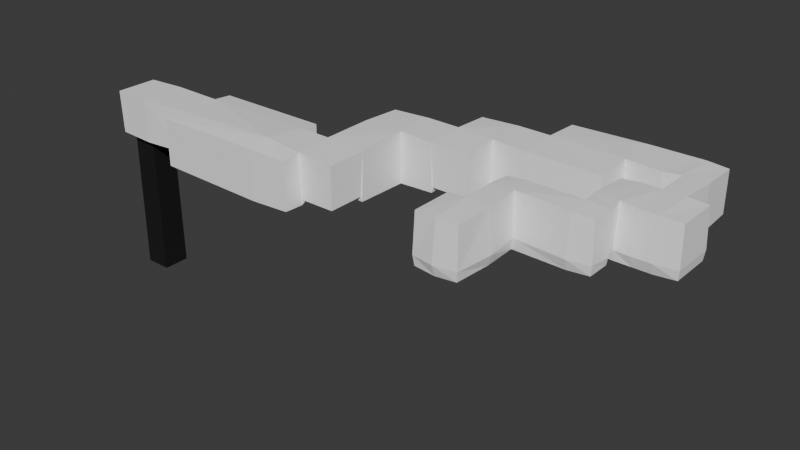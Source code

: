 # Source: c1_m7.blend  (saved by Blender 4.1.24; exported with 4.5.12 LTS)
import bpy
from mathutils import Matrix  # noqa: F401  (used for matrix-valued properties, if any)

bpy.ops.wm.read_factory_settings(use_empty=True)
scene = bpy.context.scene
scene.name = 'Scene'

# ---- collections
col_collection = bpy.data.collections.new('Collection'); scene.collection.children.link(col_collection)

# ---- materials (node trees are filled in below, after node groups)
mat_material = bpy.data.materials.new('Material')
mat_material.use_transparent_shadow = False
mat_black = bpy.data.materials.new('Black')
mat_black.use_transparent_shadow = False

# ---- node groups
ng_geometry_nodes = bpy.data.node_groups.new('Geometry Nodes', 'GeometryNodeTree')
_s = ng_geometry_nodes.interface.new_socket(name='Geometry', in_out='OUTPUT', socket_type='NodeSocketGeometry')
_s = ng_geometry_nodes.interface.new_socket(name='Geometry', in_out='INPUT', socket_type='NodeSocketGeometry')
_s = ng_geometry_nodes.interface.new_socket(name='Object', in_out='INPUT', socket_type='NodeSocketObject')
ng_geometry_nodes.is_modifier = True
_N = ng_geometry_nodes.nodes; _L = ng_geometry_nodes.links
n0 = _N.new('NodeGroupInput'); n0.name = 'Group Input'; n0.location = (-340, 0)
n1 = _N.new('NodeGroupOutput'); n1.name = 'Group Output'; n1.location = (440, 0)
n2 = _N.new('GeometryNodeObjectInfo'); n2.name = 'Object Info'; n2.location = (-160, 0)
n3 = _N.new('GeometryNodeJoinGeometry'); n3.name = 'Join Geometry'; n3.location = (280, 0)
n4 = _N.new('GeometryNodeExtrudeMesh'); n4.name = 'Extrude Mesh'; n4.location = (120, -160)
n4.inputs[3].default_value = -2.0
n4.inputs[4].default_value = False
_L.new(n3.outputs[0], n1.inputs[0])
_L.new(n0.outputs[1], n2.inputs[0])
_L.new(n2.outputs[4], n3.inputs[0])
_L.new(n2.outputs[4], n4.inputs[0])
_L.new(n4.outputs[0], n3.inputs[0])
n1.is_active_output = True

# ---- material node trees
mat_material.use_nodes = True; mat_material.node_tree.nodes.clear()
_N = mat_material.node_tree.nodes; _L = mat_material.node_tree.links
n0 = _N.new('ShaderNodeBsdfPrincipled'); n0.name = 'Principled BSDF'; n0.location = (10, 300)
n0.inputs[0].default_value = (1.0, 1.0, 1.0, 1.0)
n1 = _N.new('ShaderNodeOutputMaterial'); n1.name = 'Material Output'; n1.location = (300, 300)
_L.new(n0.outputs[0], n1.inputs[0])
n1.is_active_output = True
mat_black.use_nodes = True; mat_black.node_tree.nodes.clear()
_N = mat_black.node_tree.nodes; _L = mat_black.node_tree.links
n0 = _N.new('ShaderNodeBsdfPrincipled'); n0.name = 'Principled BSDF'; n0.location = (10, 300)
n0.inputs[0].default_value = (0.0, 0.0, 0.0, 1.0)
n0.inputs[2].default_value = 1.0
n1 = _N.new('ShaderNodeOutputMaterial'); n1.name = 'Material Output'; n1.location = (300, 300)
_L.new(n0.outputs[0], n1.inputs[0])
n1.is_active_output = True

# ---- world
world_world = bpy.data.worlds.new('World'); scene.world = world_world
world_world.use_nodes = True; world_world.node_tree.nodes.clear()
_N = world_world.node_tree.nodes; _L = world_world.node_tree.links
n0 = _N.new('ShaderNodeOutputWorld'); n0.name = 'World Output'; n0.location = (300, 300)
n1 = _N.new('ShaderNodeBackground'); n1.name = 'Background'; n1.location = (10, 300)
n1.inputs[0].default_value = (0.05088, 0.05088, 0.05088, 1.0)
_L.new(n1.outputs[0], n0.inputs[0])
n0.is_active_output = True
world_world.color = (0.05088, 0.05088, 0.05088)
world_world.use_sun_shadow = False
world_world.sun_shadow_jitter_overblur = 0.0

# ---- meshes
me_cube_001 = bpy.data.meshes.new('Cube.001')
me_cube_001.from_pydata([(-2.977, -2.977, 0.0), (-5.0, -5.0, 10.0), (-2.977, 2.977, 0.0), (-5.0, 5.0, 10.0), (2.977, -2.977, 0.0), (5.0, -5.0, 10.0), (2.977, 2.977, 0.0), (5.0, 5.0, 10.0), (20.0, 5.0, 10.0), (20.0, 5.0, 0.0), (20.0, -5.0, 0.0), (20.0, -5.0, 10.0), (50.0, 5.0, 10.0), (70.0, 20.0, -1.5), (50.0, -5.0, 10.0), (20.0, 10.0, 10.0), (60.0, 20.0, -1.5), (50.0, 10.0, 10.0), (60.0, 20.0, 10.0), (20.0, -10.0, 10.0), (70.0, 20.0, 10.0), (50.0, -10.0, 10.0), (70.0, 5.0, -1.5), (20.0, -5.0, -1.5), (20.0, 5.0, -1.5), (50.0, -5.0, -1.5), (50.0, 5.0, -1.5), (50.0, 10.0, -1.5), (20.0, 10.0, -1.5), (20.0, -10.0, -1.5), (50.0, -10.0, -1.5), (60.0, 5.0, 10.0), (70.0, -5.0, 0.0), (70.0, -5.0, 10.0), (60.0, -5.0, 10.0), (60.0, -10.0, 10.0), (70.0, 5.0, 10.0), (60.0, -5.0, -1.5), (60.0, 5.0, -1.5), (60.0, -10.0, -1.5), (60.0, 30.0, 10.0), (60.0, 30.0, -1.5), (70.0, 30.0, 10.0), (70.0, 30.0, -1.5), (80.0, 20.0, 10.0), (80.0, 20.0, -1.5), (80.0, 30.0, 10.0), (80.0, 30.0, -1.5), (90.0, 20.0, 10.0), (90.0, 20.0, 0.0), (90.0, 30.0, 10.0), (90.0, 30.0, -1.5), (80.0, 40.0, 10.0), (80.0, 40.0, -1.5), (90.0, 40.0, 10.0), (90.0, 40.0, -1.5), (100.0, 30.0, 10.0), (100.0, 30.0, -1.5), (100.0, 40.0, 10.0), (100.0, 40.0, -1.5), (120.0, 30.0, 10.0), (120.0, 30.0, -1.5), (120.0, 40.0, 10.0), (120.0, 40.0, -1.5), (100.0, 50.0, 10.0), (100.0, 50.0, -1.5), (120.0, 50.0, 10.0), (120.0, 50.0, -1.5), (130.0, 40.0, 10.0), (130.0, 40.0, 0.0), (130.0, 50.0, 10.0), (130.0, 50.0, 0.0), (80.0, 30.0, 0.0), (60.0, -5.0, 0.0), (60.0, 5.0, 0.0), (70.0, 5.0, 0.0), (80.0, 20.0, 0.0), (90.0, 30.0, 0.0), (120.0, 40.0, 0.0), (120.0, 50.0, 0.0), (135.0, 40.0, 10.0), (135.0, 40.0, 0.0), (135.0, 50.0, 10.0), (135.0, 50.0, 0.0), (140.0, 40.0, 10.0), (140.0, 40.0, 0.0), (140.0, 50.0, 10.0), (140.0, 50.0, 0.0), (135.0, 30.0, 10.0), (135.0, 30.0, 0.0), (140.0, 30.0, 10.0), (140.0, 30.0, 0.0), (135.0, 20.0, 10.0), (135.0, 20.0, 0.0), (140.0, 20.0, 10.0), (140.0, 20.0, 0.0), (145.0, 30.0, 10.0), (145.0, 30.0, 0.0), (145.0, 20.0, 10.0), (145.0, 20.0, 0.0), (130.0, 30.0, 10.0), (130.0, 30.0, 0.0), (130.0, 20.0, 10.0), (130.0, 20.0, 0.0), (125.0, 30.0, 10.0), (125.0, 30.0, 0.0), (125.0, 20.0, 10.0), (125.0, 20.0, 0.0), (130.0, 15.0, 10.0), (130.0, 15.0, 0.0), (125.0, 15.0, 10.0), (125.0, 15.0, 0.0), (130.0, 10.0, 10.0), (130.0, 10.0, 0.0), (125.0, 10.0, 10.0), (125.0, 10.0, 0.0), (110.0, 15.0, 10.0), (110.0, 15.0, 0.0), (110.0, 10.0, 10.0), (110.0, 10.0, 0.0), (105.0, 15.0, 10.0), (105.0, 15.0, 0.0), (105.0, 10.0, 10.0), (105.0, 10.0, 0.0), (110.0, 0.0, 10.0), (110.0, 0.0, 0.0), (105.0, 0.0, 10.0), (105.0, 0.0, 0.0), (110.0, -10.0, 10.0), (110.0, -10.0, 0.0), (105.0, -10.0, 10.0), (105.0, -10.0, 0.0), (100.0, 0.0, 10.0), (100.0, 0.0, 0.0), (100.0, -10.0, 10.0), (100.0, -10.0, 0.0), (135.0, 30.0, -2.0), (140.0, 30.0, -2.0), (135.0, 20.0, -2.0), (140.0, 20.0, -2.0), (145.0, 20.0, -2.0), (145.0, 30.0, -2.0), (130.0, 20.0, -2.0), (130.0, 30.0, -2.0), (125.0, 20.0, -2.0), (125.0, 30.0, -2.0), (125.0, 15.0, -2.0), (130.0, 15.0, -2.0), (125.0, 10.0, -2.0), (130.0, 10.0, -2.0), (110.0, 15.0, -2.0), (110.0, 10.0, -2.0), (105.0, 15.0, -2.0), (105.0, 10.0, -2.0), (110.0, 0.0, -2.0), (105.0, 0.0, -2.0), (110.0, -10.0, -2.0), (105.0, -10.0, -2.0), (100.0, -10.0, -2.0), (100.0, 0.0, -2.0), (-5.0, 5.0, 0.0), (-5.0, -5.0, 0.0), (5.0, 5.0, 0.0), (5.0, -5.0, 0.0), (-2.977, 2.977, -40.0), (-2.977, -2.977, -40.0), (2.977, 2.977, -40.0), (2.977, -2.977, -40.0)], [], [(161, 160, 3, 1), (160, 162, 7, 3), (163, 10, 9, 162), (163, 161, 1, 5), (4, 6, 166, 167), (7, 5, 1, 3), (8, 12, 14, 11), (7, 8, 11, 5), (162, 9, 8, 7), (5, 11, 10, 163), (14, 34, 35, 21), (15, 8, 9, 24, 28), (38, 37, 73, 74), (19, 21, 30, 29), (16, 41, 40, 18), (38, 16, 18, 31), (8, 15, 17, 12), (12, 17, 27, 26), (10, 11, 19, 29, 23), (14, 21, 19, 11), (10, 23, 24, 9), (21, 35, 39, 30), (26, 27, 28, 24), (23, 25, 26, 24), (23, 29, 30, 25), (36, 20, 13, 22), (30, 39, 37, 25), (12, 31, 34, 14), (41, 43, 42, 40), (22, 13, 16, 38), (35, 34, 37, 39), (26, 38, 31, 12), (31, 18, 20, 36), (18, 40, 42, 20), (76, 49, 77, 72), (25, 37, 38, 26), (22, 75, 32, 33, 36), (31, 36, 33, 34), (15, 28, 27, 17), (13, 43, 41, 16), (43, 47, 46, 42), (46, 50, 48, 44), (42, 46, 44, 20), (20, 44, 45, 13), (13, 45, 47, 43), (49, 76, 45, 44, 48), (51, 47, 72, 77), (51, 55, 53, 47), (53, 55, 54, 52), (46, 52, 54, 50), (54, 58, 56, 50), (47, 53, 52, 46), (57, 61, 63, 59), (50, 56, 57, 51), (51, 57, 59, 55), (55, 59, 58, 54), (60, 62, 63, 61), (56, 60, 61, 57), (58, 62, 60, 56), (69, 78, 63, 62, 68), (65, 67, 66, 64), (59, 65, 64, 58), (63, 67, 65, 59), (58, 64, 66, 62), (68, 70, 82, 80), (66, 70, 68, 62), (73, 32, 75, 74), (47, 45, 76, 72), (22, 38, 74, 75), (32, 73, 37, 34, 33), (51, 77, 49, 48, 50), (78, 69, 71, 79), (67, 63, 78, 79), (67, 79, 71, 70, 66), (80, 82, 86, 84), (70, 71, 83, 82), (71, 69, 81, 83), (69, 68, 80, 81), (84, 86, 87, 85), (82, 83, 87, 86), (83, 81, 85, 87), (84, 85, 91, 90), (88, 90, 94, 92), (85, 81, 89, 91), (80, 84, 90, 88), (81, 80, 88, 89), (93, 92, 94, 95), (88, 92, 102, 100), (93, 95, 139, 138), (95, 94, 98, 99), (96, 97, 99, 98), (90, 91, 97, 96), (94, 90, 96, 98), (95, 99, 140, 139), (101, 100, 104, 105), (89, 88, 100, 101), (107, 103, 142, 144), (92, 93, 103, 102), (105, 104, 106, 107), (103, 93, 138, 142), (107, 106, 110, 111), (100, 102, 106, 104), (131, 129, 156, 157), (103, 107, 111, 109), (102, 103, 109, 108), (106, 102, 108, 110), (112, 113, 115, 114), (108, 109, 113, 112), (110, 108, 112, 114), (110, 114, 118, 116), (118, 119, 125, 124), (114, 115, 119, 118), (111, 110, 116, 117), (121, 123, 153, 152), (121, 120, 122, 123), (129, 125, 154, 156), (117, 116, 120, 121), (116, 118, 122, 120), (126, 124, 128, 130), (115, 113, 149, 148), (122, 118, 124, 126), (123, 122, 126, 127), (128, 129, 131, 130), (109, 111, 146, 147), (135, 131, 157, 158), (124, 125, 129, 128), (133, 132, 134, 135), (127, 126, 132, 133), (126, 130, 134, 132), (130, 131, 135, 134), (137, 136, 138, 139), (137, 139, 140, 141), (138, 136, 143, 142), (142, 143, 145, 144), (105, 107, 144, 145), (97, 91, 137, 141), (99, 97, 141, 140), (89, 101, 143, 136), (101, 105, 145, 143), (91, 89, 136, 137), (147, 146, 148, 149), (148, 146, 150, 151), (151, 150, 152, 153), (151, 153, 155, 154), (157, 155, 159, 158), (154, 155, 157, 156), (113, 109, 147, 149), (125, 119, 151, 154), (133, 135, 158, 159), (119, 115, 148, 151), (127, 133, 159, 155), (117, 121, 152, 150), (111, 117, 150, 146), (123, 127, 155, 153), (0, 2, 160, 161), (2, 6, 162, 160), (6, 4, 163, 162), (4, 0, 161, 163), (164, 165, 167, 166), (2, 0, 165, 164), (0, 4, 167, 165), (6, 2, 164, 166)])
me_cube_001.polygons.foreach_set('material_index', [0, 0, 0, 0, 1, 0, 0, 0, 0, 0, 0, 0, 0, 0, 0, 0, 0, 0, 0, 0, 0, 0, 0, 0, 0, 0, 0, 0, 0, 0, 0, 0, 0, 0, 0, 0, 0, 0, 0, 0, 0, 0, 0, 0, 0, 0, 0, 0, 0, 0, 0, 0, 0, 0, 0, 0, 0, 0, 0, 0, 0, 0, 0, 0, 0, 0, 0, 0, 0, 0, 0, 0, 0, 0, 0, 0, 0, 0, 0, 0, 0, 0, 0, 0, 0, 0, 0, 0, 0, 0, 0, 0, 0, 0, 0, 0, 0, 0, 0, 0, 0, 0, 0, 0, 0, 0, 0, 0, 0, 0, 0, 0, 0, 0, 0, 0, 0, 0, 0, 0, 0, 0, 0, 0, 0, 0, 0, 0, 0, 0, 0, 0, 0, 0, 0, 0, 0, 0, 0, 0, 0, 0, 0, 0, 0, 0, 0, 0, 0, 0, 0, 0, 0, 0, 0, 0, 0, 0, 1, 1, 1, 1])
_uv = me_cube_001.uv_layers.new(name='UVMap')
_uv.uv.foreach_set('vector', [0.8433, 0.1333, 0.8433, 0.2, 0.7767, 0.2, 0.7767, 0.1333, 0.6767, 0.6333, 0.6767, 0.7, 0.61, 0.7, 0.61, 0.6333, 0.7467, 0.3, 0.7467, 0.2, 0.8133, 0.2, 0.8133, 0.3, 0.83, 0.4667, 0.83, 0.5333, 0.7633, 0.5333, 0.7633, 0.4667, 0.7602, 0.3135, 0.7998, 0.3135, 0.7998, 0.3135, 0.7602, 0.3135, 0.1, 0.06667, 0.03333, 0.06667, 0.03333, -3.841e-09, 0.1, 1.192e-09, 0.1, 0.1667, 0.1, 0.3667, 0.03333, 0.3667, 0.03333, 0.1667, 0.1, 0.06667, 0.1, 0.1667, 0.03333, 0.1667, 0.03333, 0.06667, 0.6767, 0.7, 0.6767, 0.8, 0.61, 0.8, 0.61, 0.7, 0.7633, 0.4667, 0.7633, 0.3667, 0.83, 0.3667, 0.83, 0.4667, 0.03333, 0.3667, 0.03333, 0.4333, 1.815e-08, 0.4333, 2.318e-08, 0.3667, 0.8133, 0.3333, 0.8133, 0.3, 0.88, 0.3, 0.89, 0.3, 0.89, 0.3333, 0.5233, 0.6667, 0.5233, 0.7333, 0.5133, 0.7333, 0.5133, 0.6667, 0.5333, 0.6333, 0.5333, 0.4333, 0.61, 0.4333, 0.61, 0.6333, 0.7767, 0.1, 0.7767, 0.1667, 0.7, 0.1667, 0.7, 0.1, 0.7767, 1.416e-09, 0.7767, 0.1, 0.7, 0.1, 0.7, -4.372e-09, 0.1, 0.1667, 0.1333, 0.1667, 0.1333, 0.3667, 0.1, 0.3667, 0.6367, 0.8, 0.67, 0.8, 0.67, 0.8767, 0.6367, 0.8767, 0.88, 0.2333, 0.8133, 0.2333, 0.8133, 0.2, 0.89, 0.2, 0.89, 0.2333, 0.03333, 0.3667, 2.318e-08, 0.3667, 3.828e-08, 0.1667, 0.03333, 0.1667, 0.88, 0.2333, 0.89, 0.2333, 0.89, 0.3, 0.88, 0.3, 0.5333, 0.4333, 0.5333, 0.3667, 0.61, 0.3667, 0.61, 0.4333, 0.5, 0.06667, 0.5333, 0.06667, 0.5333, 0.2667, 0.5, 0.2667, 0.4333, 0.2667, 0.4333, 0.06667, 0.5, 0.06667, 0.5, 0.2667, 0.4333, 0.2667, 0.4, 0.2667, 0.4, 0.06667, 0.4333, 0.06667, 0.5333, 0.7333, 0.5333, 0.6333, 0.61, 0.6333, 0.61, 0.7333, 0.4, 0.06667, 0.4, 4.768e-09, 0.4333, 7.284e-09, 0.4333, 0.06667, 0.1, 0.3667, 0.1, 0.4333, 0.03333, 0.4333, 0.03333, 0.3667, 0.9067, 0.3667, 0.9067, 0.4333, 0.83, 0.4333, 0.83, 0.3667, 0.6, 0.2, 0.6, 0.3, 0.5333, 0.3, 0.5333, 0.2, 0.91, 0.6667, 0.9433, 0.6667, 0.9433, 0.7433, 0.91, 0.7433, 0.83, 0.9567, 0.7633, 0.9567, 0.7633, 0.88, 0.83, 0.88, 0.1, 0.4333, 0.2, 0.4333, 0.2, 0.5, 0.1, 0.5, 0.2, 0.4333, 0.2667, 0.4333, 0.2667, 0.5, 0.2, 0.5, 0.4667, 0.9, 0.5333, 0.9, 0.5333, 0.9667, 0.4667, 0.9667, 0.4333, 0.06667, 0.4333, 7.284e-09, 0.5, 1.232e-08, 0.5, 0.06667, 0.61, 0.7333, 0.6, 0.7333, 0.6, 0.8, 0.5333, 0.8, 0.5333, 0.7333, 0.1, 0.4333, 0.1, 0.5, 0.03333, 0.5, 0.03333, 0.4333, 0.6867, 0.3667, 0.7633, 0.3667, 0.7633, 0.5667, 0.6867, 0.5667, 0.6, 0.3, 0.6, 0.3667, 0.5333, 0.3667, 0.5333, 0.3, 0.9067, 0.4333, 0.9067, 0.5, 0.83, 0.5, 0.83, 0.4333, 0.2667, 0.5667, 0.2667, 0.6333, 0.2, 0.6333, 0.2, 0.5667, 0.2667, 0.5, 0.2667, 0.5667, 0.2, 0.5667, 0.2, 0.5, 0.8433, 0.6667, 0.8433, 0.6, 0.92, 0.6, 0.92, 0.6667, 0.6, 0.3, 0.6667, 0.3, 0.6667, 0.3667, 0.6, 0.3667, 0.91, 0.5333, 0.91, 0.6, 0.92, 0.6, 0.8433, 0.6, 0.8433, 0.5333, 0.5333, 0.6667, 0.5333, 0.7333, 0.5233, 0.7333, 0.5233, 0.6667, 0.4, 0.4667, 0.4667, 0.4667, 0.4667, 0.5333, 0.4, 0.5333, 0.7633, 0.7667, 0.7633, 0.8333, 0.6867, 0.8333, 0.6867, 0.7667, 0.2667, 0.5667, 0.3333, 0.5667, 0.3333, 0.6333, 0.2667, 0.6333, 0.3333, 0.6333, 0.3333, 0.7, 0.2667, 0.7, 0.2667, 0.6333, 0.8967, 0.9567, 0.83, 0.9567, 0.83, 0.88, 0.8967, 0.88, 0.4, 0.4, 0.4, 0.2667, 0.4667, 0.2667, 0.4667, 0.4, 0.6867, 0.7667, 0.6867, 0.7, 0.7633, 0.7, 0.7633, 0.7667, 0.4, 0.4667, 0.4, 0.4, 0.4667, 0.4, 0.4667, 0.4667, 0.7633, 0.8333, 0.7633, 0.9, 0.6867, 0.9, 0.6867, 0.8333, 0.8967, 0.8, 0.9633, 0.8, 0.9633, 0.8767, 0.8967, 0.8767, 0.6867, 0.7, 0.6867, 0.5667, 0.7633, 0.5667, 0.7633, 0.7, 0.3333, 0.7, 0.3333, 0.8333, 0.2667, 0.8333, 0.2667, 0.7, 0.6267, 0.8333, 0.6267, 0.9, 0.6367, 0.9, 0.56, 0.9, 0.56, 0.8333, 0.6867, 0.3667, 0.6867, 0.5, 0.61, 0.5, 0.61, 0.3667, 0.9633, 0.9533, 0.8967, 0.9533, 0.8967, 0.8767, 0.9633, 0.8767, 0.4667, 0.2667, 0.5333, 0.2667, 0.5333, 0.4, 0.4667, 0.4, 0.3333, 0.7, 0.4, 0.7, 0.4, 0.8333, 0.3333, 0.8333, 0.3333, 0.9, 0.4, 0.9, 0.4, 0.9333, 0.3333, 0.9333, 0.4, 0.8333, 0.4, 0.9, 0.3333, 0.9, 0.3333, 0.8333, 0.8433, 0.1333, 0.91, 0.1333, 0.91, 0.2, 0.8433, 0.2, 0.6867, 0.7, 0.6867, 0.7667, 0.6767, 0.7667, 0.6767, 0.7, 0.5233, 0.7333, 0.5233, 0.8, 0.5133, 0.8, 0.5133, 0.7333, 0.9733, 0.51, 0.9067, 0.51, 0.9067, 0.52, 0.9067, 0.4433, 0.9733, 0.4433, 0.9733, 0.4433, 0.9733, 0.4333, 0.9067, 0.4333, 0.9067, 0.3667, 0.9733, 0.3667, 0.4, 0.6, 0.4667, 0.6, 0.4667, 0.6667, 0.4, 0.6667, 0.6867, 0.6333, 0.6867, 0.7, 0.6767, 0.7, 0.6767, 0.6333, 0.6867, 0.5, 0.6767, 0.5, 0.6767, 0.5667, 0.61, 0.5667, 0.61, 0.5, 0.3333, 0.9333, 0.4, 0.9333, 0.4, 0.9667, 0.3333, 0.9667, 0.61, 0.5667, 0.6767, 0.5667, 0.6767, 0.6, 0.61, 0.6, 0.4667, 0.6667, 0.4667, 0.6, 0.5, 0.6, 0.5, 0.6667, 0.6267, 0.8333, 0.56, 0.8333, 0.56, 0.8, 0.6267, 0.8, 0.8433, 0.7333, 0.8433, 0.6667, 0.91, 0.6667, 0.91, 0.7333, 0.61, 0.6, 0.6767, 0.6, 0.6767, 0.6333, 0.61, 0.6333, 0.5, 0.6667, 0.5, 0.6, 0.5333, 0.6, 0.5333, 0.6667, 0.8433, 0.7333, 0.91, 0.7333, 0.91, 0.8, 0.8433, 0.8, 0.2667, 0.9333, 0.2667, 0.9667, 0.2, 0.9667, 0.2, 0.9333, 0.5333, 0.6, 0.5, 0.6, 0.5, 0.5333, 0.5333, 0.5333, 0.3333, 0.9333, 0.3333, 0.9667, 0.2667, 0.9667, 0.2667, 0.9333, 0.4, 0.9667, 0.4, 0.9, 0.4667, 0.9, 0.4667, 0.9667, 0.4667, 0.7333, 0.4, 0.7333, 0.4, 0.7, 0.4667, 0.7, 0.2667, 0.9333, 0.2, 0.9333, 0.2, 0.9, 0.2667, 0.9, 0.4667, 0.7333, 0.4667, 0.7, 0.48, 0.7, 0.48, 0.7333, 0.4667, 0.7, 0.4, 0.7, 0.4, 0.6667, 0.4667, 0.6667, 0.8967, 0.8, 0.8967, 0.8667, 0.83, 0.8667, 0.83, 0.8, 0.7633, 0.7667, 0.83, 0.7667, 0.83, 0.8, 0.7633, 0.8, 0.2, 0.9667, 0.2667, 0.9667, 0.2667, 1.0, 0.2, 1.0, 0.4667, 0.7, 0.4667, 0.6667, 0.48, 0.6667, 0.48, 0.7, 0.83, 0.7, 0.7633, 0.7, 0.7633, 0.6667, 0.83, 0.6667, 0.83, 0.7333, 0.7633, 0.7333, 0.7633, 0.7, 0.83, 0.7, 0.4667, 0.8, 0.4667, 0.7667, 0.48, 0.7667, 0.48, 0.8, 0.4, 0.7333, 0.4667, 0.7333, 0.4667, 0.7667, 0.4, 0.7667, 0.5467, 0.9, 0.48, 0.9, 0.48, 0.8333, 0.5467, 0.8333, 0.4667, 0.7667, 0.4667, 0.7333, 0.48, 0.7333, 0.48, 0.7667, 0.5467, 0.8333, 0.48, 0.8333, 0.48, 0.8, 0.5467, 0.8, 0.2667, 0.9, 0.2, 0.9, 0.2, 0.8667, 0.2667, 0.8667, 0.9233, 0.2667, 0.9567, 0.2667, 0.9567, 0.28, 0.9233, 0.28, 0.7333, 0.2, 0.7, 0.2, 0.7, 0.1667, 0.7333, 0.1667, 0.9567, 0.28, 0.9567, 0.3467, 0.9233, 0.3467, 0.9233, 0.28, 0.2, 0.8667, 0.2, 0.9, 0.1667, 0.9, 0.1667, 0.8667, 0.7767, -4.309e-08, 0.8433, -3.806e-08, 0.8433, 0.03333, 0.7767, 0.03333, 0.9233, 0.28, 0.9233, 0.3467, 0.89, 0.3467, 0.89, 0.28, 0.1667, 0.8667, 0.1667, 0.9, 0.1333, 0.9, 0.1333, 0.8667, 0.1667, 0.8667, 0.1333, 0.8667, 0.1333, 0.7667, 0.1667, 0.7667, 0.7633, 0.5333, 0.83, 0.5333, 0.83, 0.6, 0.7633, 0.6, 0.7767, 0.03333, 0.8433, 0.03333, 0.8433, 0.1333, 0.7767, 0.1333, 0.7333, 0.3333, 0.6667, 0.3333, 0.6667, 0.2333, 0.7333, 0.2333, 0.4667, 0.9, 0.4667, 0.8667, 0.48, 0.8667, 0.48, 0.9, 0.4667, 0.9, 0.4, 0.9, 0.4, 0.8667, 0.4667, 0.8667, 0.83, 0.6667, 0.83, 0.6, 0.8433, 0.6, 0.8433, 0.6667, 0.7333, 0.2333, 0.6667, 0.2333, 0.6667, 0.2, 0.7333, 0.2, 0.1667, 0.7667, 0.1333, 0.7667, 0.1333, 0.7333, 0.1667, 0.7333, 0.06667, 0.7333, 0.06667, 0.7667, -7.019e-09, 0.7667, -4.502e-09, 0.7333, 0.8433, 0.03333, 0.8433, -3.806e-08, 0.8567, -3.705e-08, 0.8567, 0.03333, 0.1333, 0.7333, 0.1333, 0.7667, 0.06667, 0.7667, 0.06667, 0.7333, 0.4667, 0.8667, 0.4, 0.8667, 0.4, 0.8, 0.4667, 0.8, 0.9567, 0.2, 0.9567, 0.2667, 0.9233, 0.2667, 0.9233, 0.2, 0.7333, 0.3667, 0.7333, 0.3333, 0.7467, 0.3333, 0.7467, 0.3667, 0.89, 0.2667, 0.9233, 0.2667, 0.9233, 0.28, 0.89, 0.28, 0.7633, 0.6, 0.83, 0.6, 0.83, 0.6667, 0.7633, 0.6667, 0.7633, 0.8667, 0.7633, 0.8, 0.83, 0.8, 0.83, 0.8667, 0.48, 0.7333, 0.48, 0.6667, 0.5133, 0.6667, 0.5133, 0.7333, 0.06667, 0.7333, -4.502e-09, 0.7333, -1.986e-09, 0.7, 0.06667, 0.7, 0.9233, 0.2, 0.9233, 0.2667, 0.89, 0.2667, 0.89, 0.2, 0.9233, 0.03333, 0.9233, 0.06667, 0.8567, 0.06667, 0.8567, 0.03333, 0.9233, 0.03333, 0.8567, 0.03333, 0.8567, -3.705e-08, 0.9233, -3.202e-08, 0.8567, 0.06667, 0.9233, 0.06667, 0.9233, 0.1, 0.8567, 0.1, 0.8567, 0.1, 0.9233, 0.1, 0.9233, 0.1333, 0.8567, 0.1333, 0.5467, 0.9, 0.5467, 0.8333, 0.56, 0.8333, 0.56, 0.9, 0.83, 0.8, 0.83, 0.7667, 0.8433, 0.7667, 0.8433, 0.8, 0.83, 0.8667, 0.8967, 0.8667, 0.8967, 0.88, 0.83, 0.88, 0.83, 0.7333, 0.83, 0.7, 0.8433, 0.7, 0.8433, 0.7333, 0.83, 0.7, 0.83, 0.6667, 0.8433, 0.6667, 0.8433, 0.7, 0.83, 0.7667, 0.83, 0.7333, 0.8433, 0.7333, 0.8433, 0.7667, 0.7, 5.285e-08, 0.7, 0.03333, 0.6667, 0.03333, 0.6667, 5.033e-08, 0.6667, 0.03333, 0.7, 0.03333, 0.7, 0.1333, 0.6667, 0.1333, 0.6667, 0.1333, 0.7, 0.1333, 0.7, 0.1667, 0.6667, 0.1667, 0.6667, 0.1333, 0.6667, 0.1667, 0.6, 0.1667, 0.6, 0.1333, 0.5333, 0.1667, 0.6, 0.1667, 0.6, 0.2, 0.5333, 0.2, 0.6, 0.1333, 0.6, 0.1667, 0.5333, 0.1667, 0.5333, 0.1333, 0.89, 0.3467, 0.9233, 0.3467, 0.9233, 0.36, 0.89, 0.36, 0.83, 0.6, 0.83, 0.5333, 0.8433, 0.5333, 0.8433, 0.6, 0.7633, 0.8667, 0.83, 0.8667, 0.83, 0.88, 0.7633, 0.88, 0.8433, 0.1333, 0.8433, 0.03333, 0.8567, 0.03333, 0.8567, 0.1333, 0.48, 0.7333, 0.5133, 0.7333, 0.5133, 0.7467, 0.48, 0.7467, 0.7333, 0.2333, 0.7333, 0.2, 0.7467, 0.2, 0.7467, 0.2333, 0.7333, 0.3333, 0.7333, 0.2333, 0.7467, 0.2333, 0.7467, 0.3333, 0.4667, 0.8667, 0.4667, 0.8, 0.48, 0.8, 0.48, 0.8667, 0.7602, 0.3532, 0.7998, 0.3532, 0.8133, 0.3667, 0.7467, 0.3667, 0.7998, 0.3532, 0.7998, 0.3135, 0.8133, 0.3, 0.8133, 0.3667, 0.7998, 0.3135, 0.7602, 0.3135, 0.7467, 0.3, 0.8133, 0.3, 0.7602, 0.3135, 0.7602, 0.3532, 0.7467, 0.3667, 0.7467, 0.3, 0.7998, 0.3532, 0.7602, 0.3532, 0.7602, 0.3135, 0.7998, 0.3135, 0.7998, 0.3532, 0.7602, 0.3532, 0.7602, 0.3532, 0.7998, 0.3532, 0.7602, 0.3532, 0.7602, 0.3135, 0.7602, 0.3135, 0.7602, 0.3532, 0.7998, 0.3135, 0.7998, 0.3532, 0.7998, 0.3532, 0.7998, 0.3135])
me_cube_001.materials.append(mat_material)
me_cube_001.materials.append(mat_black)
me_cube_001.update()
me_cube_002 = bpy.data.meshes.new('Cube.002')
me_cube_002.from_pydata([(-1.0, -1.0, -1.0), (-1.0, -1.0, 1.0), (-1.0, 1.0, -1.0), (-1.0, 1.0, 1.0), (1.0, -1.0, -1.0), (1.0, -1.0, 1.0), (1.0, 1.0, -1.0), (1.0, 1.0, 1.0)], [], [(0, 1, 3, 2), (2, 3, 7, 6), (6, 7, 5, 4), (4, 5, 1, 0), (2, 6, 4, 0), (7, 3, 1, 5)])
_uv = me_cube_002.uv_layers.new(name='UVMap')
_uv.uv.foreach_set('vector', [0.375, 0.0, 0.625, 0.0, 0.625, 0.25, 0.375, 0.25, 0.375, 0.25, 0.625, 0.25, 0.625, 0.5, 0.375, 0.5, 0.375, 0.5, 0.625, 0.5, 0.625, 0.75, 0.375, 0.75, 0.375, 0.75, 0.625, 0.75, 0.625, 1.0, 0.375, 1.0, 0.125, 0.5, 0.375, 0.5, 0.375, 0.75, 0.125, 0.75, 0.625, 0.5, 0.875, 0.5, 0.875, 0.75, 0.625, 0.75])
me_cube_002.update()
me_cube = bpy.data.meshes.new('Cube')
me_cube.from_pydata([(-1.0, -10.0, 1.0), (49.0, 20.0, 0.0), (39.0, 20.0, 0.0), (49.0, 5.0, 0.0), (-1.0, -5.0, 0.0), (-1.0, 5.0, 0.0), (29.0, -5.0, 0.0), (29.0, 5.0, 0.0), (29.0, 10.0, 0.0), (-1.0, 10.0, 0.0), (-1.0, -10.0, 0.0), (29.0, -10.0, 0.0), (39.0, -5.0, 0.0), (39.0, 5.0, 0.0), (39.0, -10.0, 0.0), (39.0, 30.0, 0.0), (49.0, 30.0, 0.0), (59.0, 20.0, 0.0), (59.0, 30.0, 0.0), (69.0, 30.0, 0.0), (59.0, 40.0, 0.0), (69.0, 40.0, 0.0), (79.0, 30.0, 0.0), (79.0, 40.0, 0.0), (99.0, 30.0, 0.0), (99.0, 40.0, 0.0), (79.0, 50.0, 0.0), (99.0, 50.0, 0.0), (114.0, 30.0, -0.5), (119.0, 30.0, -0.5), (114.0, 20.0, -0.5), (119.0, 20.0, -0.5), (124.0, 20.0, -0.5), (124.0, 30.0, -0.5), (109.0, 20.0, -0.5), (109.0, 30.0, -0.5), (104.0, 20.0, -0.5), (104.0, 30.0, -0.5), (104.0, 15.0, -0.5), (109.0, 15.0, -0.5), (104.0, 10.0, -0.5), (109.0, 10.0, -0.5), (89.0, 15.0, -0.5), (89.0, 10.0, -0.5), (84.0, 15.0, -0.5), (84.0, 10.0, -0.5), (89.0, 0.0, -0.5), (84.0, 0.0, -0.5), (89.0, -10.0, -0.5), (84.0, -10.0, -0.5), (79.0, -10.0, -0.5), (79.0, 0.0, -0.5), (29.0, 5.0, 1.0), (-1.0, 10.0, 1.0), (-1.0, -5.0, 1.0), (-1.0, 5.0, 1.0), (39.0, 20.0, 1.0), (29.0, 10.0, 1.0), (49.0, 20.0, 1.0), (49.0, 30.0, 1.0), (39.0, 30.0, 1.0), (59.0, 20.0, 1.0), (59.0, 30.0, 1.0), (69.0, 40.0, 1.0), (69.0, 30.0, 1.0), (59.0, 40.0, 1.0), (79.0, 30.0, 1.0), (79.0, 40.0, 1.0), (79.0, 50.0, 1.0), (99.0, 40.0, 1.0), (99.0, 50.0, 1.0), (29.0, -10.0, 1.0), (26.39, -10.0, 1.0), (39.0, -10.0, 1.0), (39.0, -5.0, 1.0), (79.0, -10.0, 1.0), (49.0, 5.0, 1.0), (39.0, 5.0, 1.0), (84.0, -10.0, 1.0), (84.0, 0.0, 1.0), (79.0, 0.0, 1.0), (84.0, 10.0, 1.0), (84.0, 15.0, 1.0), (89.0, -10.0, 1.0), (89.0, 0.0, 1.0), (89.0, 10.0, 1.0), (104.0, 10.0, 1.0), (104.0, 15.0, 1.0), (89.0, 15.0, 1.0), (99.0, 30.0, 1.0), (109.0, 10.0, 1.0), (104.0, 20.0, 1.0), (104.0, 30.0, 1.0), (109.0, 20.0, 1.0), (109.0, 15.0, 1.0), (109.0, 30.0, 1.0), (114.0, 30.0, 1.0), (114.0, 20.0, 1.0), (119.0, 30.0, 1.0), (119.0, 20.0, 1.0), (124.0, 20.0, 1.0), (124.0, 30.0, 1.0), (79.0, 50.0, 0.2308), (79.41, 50.0, 0.2371), (39.0, -10.0, 0.3846), (89.0, -10.0, -0.3846), (29.0, -10.0, 0.5385), (27.54, -10.0, 0.561), (83.5, -10.0, -0.3), (88.7, -10.0, -0.38), (84.0, -10.0, -0.3077), (38.66, -10.0, 0.3898)], [], [(4, 10, 0, 54), (53, 9, 5, 55), (5, 4, 54, 55), (68, 70, 27, 26, 103, 102), (102, 103, 26), (71, 106, 11, 14, 111, 104, 73), (105, 83, 78, 110, 49, 48, 109), (72, 0, 10, 11, 106, 107), (107, 106, 71, 72), (110, 78, 75, 50, 49, 108), (48, 105, 109), (14, 104, 111), (49, 110, 108), (53, 55, 54, 0, 72, 71, 73, 74, 77, 52, 57), (77, 76, 58, 61, 62, 59, 60, 56), (82, 81, 79, 80, 75, 78, 83, 84, 85, 86, 90, 94, 87, 88), (89, 69, 70, 68, 67, 63, 65, 62, 64, 66), (92, 91, 93, 97, 99, 100, 101, 98, 96, 95), (74, 12, 13, 77), (15, 2, 56, 60), (56, 2, 13, 77), (52, 7, 8, 57), (7, 5, 9, 8), (4, 5, 7, 6), (4, 6, 11, 10), (76, 3, 1, 58), (14, 11, 6, 12), (59, 16, 15, 60), (2, 1, 3, 13), (104, 14, 12, 74, 73), (77, 13, 7, 52), (12, 6, 7, 13), (8, 9, 53, 57), (1, 2, 15, 16), (62, 18, 16, 59), (58, 1, 17, 61), (17, 1, 16, 18), (62, 18, 19, 64), (20, 21, 19, 18), (63, 21, 20, 65), (20, 18, 62, 65), (24, 22, 23, 25), (64, 19, 22, 66), (22, 19, 21, 23), (23, 21, 63, 67), (89, 24, 25, 69), (66, 22, 24, 89), (68, 102, 26, 23, 67), (25, 23, 26, 27), (61, 17, 18, 62), (77, 13, 3, 76), (69, 25, 27, 70), (97, 30, 31, 99), (99, 31, 32, 100), (91, 36, 34, 93), (93, 34, 30, 97), (44, 45, 81, 82), (105, 48, 46, 84, 83), (86, 40, 41, 90), (39, 38, 87, 94), (29, 31, 30, 28), (32, 31, 29, 33), (35, 28, 30, 34), (34, 36, 37, 35), (92, 37, 36, 91), (101, 33, 29, 98), (100, 32, 33, 101), (96, 28, 35, 95), (95, 35, 37, 92), (29, 28, 96, 98), (38, 39, 41, 40), (40, 43, 42, 38), (43, 45, 44, 42), (45, 43, 46, 47), (51, 47, 49, 50), (47, 46, 48, 49), (90, 41, 39, 94), (84, 46, 43, 85), (80, 51, 50, 75), (85, 43, 40, 86), (79, 47, 51, 80), (88, 42, 44, 82), (87, 38, 42, 88), (45, 47, 79, 81)])
_uv = me_cube.uv_layers.new(name='UVMap')
_uv.uv.foreach_set('vector', [0.9457, 0.8696, 0.9457, 0.9239, 0.9348, 0.9239, 0.9348, 0.8696, 0.9348, 0.7065, 0.9457, 0.7065, 0.9457, 0.7609, 0.9348, 0.7609, 0.9457, 0.7609, 0.9457, 0.8696, 0.9348, 0.8696, 0.9348, 0.7609, 0.913, 0.9239, 0.913, 0.7065, 0.9239, 0.7065, 0.9239, 0.9239, 0.9213, 0.9194, 0.9214, 0.9239, 0.9214, 0.9239, 0.9213, 0.9194, 0.9239, 0.9239, 0.9783, 0.7609, 0.9833, 0.7609, 0.9891, 0.7609, 0.9891, 0.8696, 0.9849, 0.8659, 0.9849, 0.8696, 0.9783, 0.8696, 0.7053, 0.3804, 0.6902, 0.3804, 0.6902, 0.3261, 0.7044, 0.3261, 0.7065, 0.3261, 0.7065, 0.3804, 0.7052, 0.3772, 0.9783, 0.7325, 0.9783, 0.4348, 0.9891, 0.4348, 0.9891, 0.7609, 0.9833, 0.7609, 0.983, 0.745, 0.983, 0.745, 0.9833, 0.7609, 0.9783, 0.7609, 0.9783, 0.7325, 0.7044, 0.3261, 0.6902, 0.3261, 0.6902, 0.2717, 0.7065, 0.2717, 0.7065, 0.3261, 0.7043, 0.3207, 0.7065, 0.3804, 0.7053, 0.3804, 0.7052, 0.3772, 0.9891, 0.8696, 0.9849, 0.8696, 0.9849, 0.8659, 0.7065, 0.3261, 0.7044, 0.3261, 0.7043, 0.3207, 0.6522, 0.4348, 0.5978, 0.4348, 0.4891, 0.4348, 0.4348, 0.4348, 0.4348, 0.1371, 0.4348, 0.1087, 0.4348, -8.639e-09, 0.4891, -4.536e-09, 0.5978, 3.671e-09, 0.5978, 0.1087, 0.6522, 0.1087, 0.6522, 5.185e-09, 0.7609, 1.469e-08, 0.7609, 0.163, 0.8696, 0.163, 0.8696, 0.2717, 0.7609, 0.2717, 0.6522, 0.2717, 0.6522, 0.163, 0.4891, 0.7065, 0.4348, 0.7065, 0.3261, 0.7065, 0.3261, 0.7609, 0.2174, 0.7609, 0.2174, 0.7065, 0.2174, 0.6522, 0.3261, 0.6522, 0.4348, 0.6522, 0.4348, 0.4891, 0.4348, 0.4348, 0.4891, 0.4348, 0.4891, 0.4891, 0.4891, 0.6522, 2.073e-08, 1.565e-15, 0.1087, 8.206e-09, 0.2174, 1.641e-08, 0.2174, 0.2174, 0.1087, 0.2174, 0.1087, 0.3261, 0.1087, 0.4348, -1.209e-08, 0.4348, -3.887e-09, 0.3261, 4.319e-09, 0.2174, 0.8696, 0.9239, 0.7609, 0.9239, 0.7609, 0.8696, 0.7609, 0.8152, 0.7609, 0.7609, 0.7609, 0.7065, 0.8696, 0.7065, 0.8696, 0.7609, 0.8696, 0.8152, 0.8696, 0.8696, 0.6793, 0.3261, 0.6902, 0.3261, 0.6902, 0.4348, 0.6793, 0.4348, 0.913, 0.7065, 0.913, 0.8152, 0.9022, 0.8152, 0.9022, 0.7065, 0.9022, 0.8152, 0.913, 0.8152, 0.913, 0.9783, 0.9022, 0.9783, 0.7228, 0.3804, 0.7337, 0.3804, 0.7337, 0.4348, 0.7228, 0.4348, 0.3804, 0.3261, 0.3804, 4.103e-09, 0.4348, 8.206e-09, 0.4348, 0.3261, 0.2717, -4.104e-09, 0.3804, 4.103e-09, 0.3804, 0.3261, 0.2717, 0.3261, 0.2717, -4.104e-09, 0.2717, 0.3261, 0.2174, 0.3261, 0.2174, -8.207e-09, 0.6685, 0.2717, 0.6793, 0.2717, 0.6793, 0.4348, 0.6685, 0.4348, 0.2174, 0.4348, 0.2174, 0.3261, 0.2717, 0.3261, 0.2717, 0.4348, 0.9185, 0.3261, 0.9293, 0.3261, 0.9293, 0.4348, 0.9185, 0.4348, 0.9783, 0.5978, 0.8696, 0.5978, 0.8696, 0.4348, 0.9783, 0.4348, 0.686, 0.2717, 0.6902, 0.2717, 0.6902, 0.3261, 0.6793, 0.3261, 0.6793, 0.2717, 0.7554, 0.2717, 0.7663, 0.2717, 0.7663, 0.3804, 0.7554, 0.3804, 0.2717, 0.4348, 0.2717, 0.3261, 0.3804, 0.3261, 0.3804, 0.4348, 1.0, -7.43e-09, 1.0, 0.3261, 0.9891, 0.3261, 0.9891, -8.251e-09, 0.8696, 0.5978, 0.9783, 0.5978, 0.9783, 0.7065, 0.8696, 0.7065, 0.9185, 0.2174, 0.9293, 0.2174, 0.9293, 0.3261, 0.9185, 0.3261, 0.7663, 0.2717, 0.7772, 0.2717, 0.7772, 0.3804, 0.7663, 0.3804, 0.7609, 0.5978, 0.8696, 0.5978, 0.8696, 0.7065, 0.7609, 0.7065, 0.9783, -9.072e-09, 0.9891, -8.251e-09, 0.9891, 0.1087, 0.9783, 0.1087, 0.1087, 0.4348, 0.1087, 0.5435, 2.116e-08, 0.5435, 2.937e-08, 0.4348, 0.9239, 0.8152, 0.9348, 0.8152, 0.9348, 0.9239, 0.9239, 0.9239, 0.788, 0.2717, 0.788, 0.3804, 0.7772, 0.3804, 0.7772, 0.2717, -3.454e-09, 0.8696, 1.296e-08, 0.6522, 0.1087, 0.6522, 0.1087, 0.8696, 0.9783, 0.1087, 0.9891, 0.1087, 0.9891, 0.2174, 0.9783, 0.2174, 1.296e-08, 0.6522, 2.116e-08, 0.5435, 0.1087, 0.5435, 0.1087, 0.6522, 0.9348, 0.7065, 0.9348, 0.8152, 0.9239, 0.8152, 0.9239, 0.7065, 0.9293, 0.2174, 0.9402, 0.2174, 0.9402, 0.3261, 0.9293, 0.3261, 0.9783, 0.2174, 0.9891, 0.2174, 0.9891, 0.4348, 0.9783, 0.4348, 0.788, 0.2717, 0.7964, 0.2717, 0.7989, 0.2717, 0.7989, 0.3804, 0.788, 0.3804, 0.1087, 0.8696, 0.1087, 0.6522, 0.2174, 0.6522, 0.2174, 0.8696, 0.7989, 0.2717, 0.8098, 0.2717, 0.8098, 0.3804, 0.7989, 0.3804, 0.8098, 0.2717, 0.8207, 0.2717, 0.8207, 0.3804, 0.8098, 0.3804, 0.9293, 0.3261, 0.9402, 0.3261, 0.9402, 0.4348, 0.9293, 0.4348, 0.8696, 0.3261, 0.8859, 0.3261, 0.8859, 0.3804, 0.8696, 0.3804, 0.8696, 0.3804, 0.8859, 0.3804, 0.8859, 0.4348, 0.8696, 0.4348, 0.8696, 0.2174, 0.8859, 0.2174, 0.8859, 0.2717, 0.8696, 0.2717, 0.8696, 0.2717, 0.8859, 0.2717, 0.8859, 0.3261, 0.8696, 0.3261, 0.6685, 0.2717, 0.6685, 0.3261, 0.6522, 0.3261, 0.6522, 0.2717, 0.9172, 0.2174, 0.9185, 0.2174, 0.9185, 0.3261, 0.9022, 0.3261, 0.9022, 0.2174, 0.8859, 0.3804, 0.9022, 0.3804, 0.9022, 0.4348, 0.8859, 0.4348, 0.8859, 0.7065, 0.8859, 0.7609, 0.8696, 0.7609, 0.8696, 0.7065, 0.9783, 0.163, 0.8696, 0.163, 0.8696, 0.1087, 0.9783, 0.1087, 0.8696, 0.2174, 0.8696, 0.163, 0.9783, 0.163, 0.9783, 0.2174, 0.9783, 0.05435, 0.9783, 0.1087, 0.8696, 0.1087, 0.8696, 0.05435, 0.8696, 0.05435, 0.8696, -1.728e-08, 0.9783, -9.072e-09, 0.9783, 0.05435, 0.7065, 0.2717, 0.7228, 0.2717, 0.7228, 0.3804, 0.7065, 0.3804, 0.8859, 0.7065, 0.9022, 0.7065, 0.9022, 0.7609, 0.8859, 0.7609, 0.7228, 0.2717, 0.7391, 0.2717, 0.7391, 0.3804, 0.7228, 0.3804, 0.8859, 0.8152, 0.9022, 0.8152, 0.9022, 0.8696, 0.8859, 0.8696, 0.8859, 0.8696, 0.9022, 0.8696, 0.9022, 0.9239, 0.8859, 0.9239, 0.9022, 0.7609, 0.9022, 0.8152, 0.8859, 0.8152, 0.8859, 0.7609, 0.7609, 0.7065, 0.7609, 0.7609, 0.7065, 0.7609, 0.7065, 0.7065, 0.7065, 0.7065, 0.7065, 0.5435, 0.7609, 0.5435, 0.7609, 0.7065, 0.7065, 0.5435, 0.7065, 0.4891, 0.7609, 0.4891, 0.7609, 0.5435, 0.7065, 0.4891, 0.7065, 0.5435, 0.5978, 0.5435, 0.5978, 0.4891, 0.5978, 0.4348, 0.5978, 0.4891, 0.4891, 0.4891, 0.4891, 0.4348, 0.5978, 0.4891, 0.5978, 0.5435, 0.4891, 0.5435, 0.4891, 0.4891, 0.6902, 0.3804, 0.7065, 0.3804, 0.7065, 0.4348, 0.6902, 0.4348, 0.9022, 0.3261, 0.9185, 0.3261, 0.9185, 0.4348, 0.9022, 0.4348, 0.7391, 0.2717, 0.7554, 0.2717, 0.7554, 0.3804, 0.7391, 0.3804, 0.8859, 0.2174, 0.9022, 0.2174, 0.9022, 0.3804, 0.8859, 0.3804, 0.7065, 0.3804, 0.7228, 0.3804, 0.7228, 0.4348, 0.7065, 0.4348, 0.8696, 0.9239, 0.8859, 0.9239, 0.8859, 0.9783, 0.8696, 0.9783, 0.8696, 0.7609, 0.8859, 0.7609, 0.8859, 0.9239, 0.8696, 0.9239, 0.6685, 0.3261, 0.6685, 0.4348, 0.6522, 0.4348, 0.6522, 0.3261])
me_cube.materials.append(mat_material)
me_cube.update()
me_cube_003 = bpy.data.meshes.new('Cube.003')
me_cube_003.from_pydata([(-1.0, -10.0, -1.0), (-1.0, -10.0, 1.0), (-1.0, 50.0, -1.0), (-1.0, 50.0, 1.0), (129.0, -10.0, -1.0), (129.0, -10.0, 1.0), (129.0, 50.0, -1.0), (129.0, 50.0, 1.0)], [], [(0, 1, 3, 2), (2, 3, 7, 6), (6, 7, 5, 4), (4, 5, 1, 0), (2, 6, 4, 0), (7, 3, 1, 5)])
_uv = me_cube_003.uv_layers.new(name='UVMap')
_uv.uv.foreach_set('vector', [0.375, 0.0, 0.625, 0.0, 0.625, 0.25, 0.375, 0.25, 0.375, 0.25, 0.625, 0.25, 0.625, 0.5, 0.375, 0.5, 0.375, 0.5, 0.625, 0.5, 0.625, 0.75, 0.375, 0.75, 0.375, 0.75, 0.625, 0.75, 0.625, 1.0, 0.375, 1.0, 0.125, 0.5, 0.375, 0.5, 0.375, 0.75, 0.125, 0.75, 0.625, 0.5, 0.875, 0.5, 0.875, 0.75, 0.625, 0.75])
me_cube_003.materials.append(mat_material)
me_cube_003.update()

# ---- objects
ob_level = bpy.data.objects.new('Level', me_cube_001)
ob_collisions__colonly = bpy.data.objects.new('Collisions -colonly', me_cube_002)
ob_pain_col = bpy.data.objects.new('Pain-col', me_cube)
ob_pain_spare_noimp = bpy.data.objects.new('Pain spare-noimp', me_cube_003)

# ---- transforms, parenting, visibility, modifiers, constraints
ob_level.location = (0.0, 0.0, 0.0)
ob_collisions__colonly.location = (0.0, 0.0, 0.0)
_m = ob_collisions__colonly.modifiers.new('GeometryNodes', 'NODES')
_m.node_group = ng_geometry_nodes
_gi = [s.identifier for s in ng_geometry_nodes.interface.items_tree if s.item_type == 'SOCKET' and s.in_out == 'INPUT']
_m[_gi[1]] = ob_level  # Object
ob_pain_col.location = (21.0, 0.0, -1.5)
ob_pain_spare_noimp.location = (21.0, 0.0, -1.5)
_m = ob_pain_spare_noimp.modifiers.new('Boolean', 'BOOLEAN')
_m.object = ob_level
_m.operation = 'INTERSECT'
_m.use_self = True

# ---- collection membership
col_collection.objects.link(ob_level)
col_collection.objects.link(ob_collisions__colonly)
col_collection.objects.link(ob_pain_col)
col_collection.objects.link(ob_pain_spare_noimp)

# ---- scene / render settings (as saved in the file)
scene.frame_start = 1; scene.frame_end = 250; scene.frame_set(1)
scene.render.engine = 'BLENDER_EEVEE_NEXT'
scene.cycles.sampling_pattern = 'TABULATED_SOBOL'
scene.eevee.ray_tracing_options.trace_max_roughness = 0.0
bpy.context.view_layer.update()

# ---- added for rendering (the .blend has no active camera and no usable light): camera, sun
cam_auto = bpy.data.cameras.new('AutoCamera')
cam_auto.lens = 50.0
cam_auto.sensor_width = 36.0
cam_auto.clip_end = 2800.49
ob_auto_camera = bpy.data.objects.new('AutoCamera', cam_auto)
scene.collection.objects.link(ob_auto_camera)
ob_auto_camera.location = (229.739, -171.987, 113.325)
ob_auto_camera.rotation_euler = (1.09748, -7.21219e-08, 0.694738)
scene.camera = ob_auto_camera
light_auto_sun = bpy.data.lights.new('AutoSun', 'SUN')
light_auto_sun.energy = 3.0
light_auto_sun.angle = 0.0523599
ob_auto_sun = bpy.data.objects.new('AutoSun', light_auto_sun)
scene.collection.objects.link(ob_auto_sun)
ob_auto_sun.rotation_euler = (0.872665, 0.174533, 0.523599)
bpy.context.view_layer.update()
